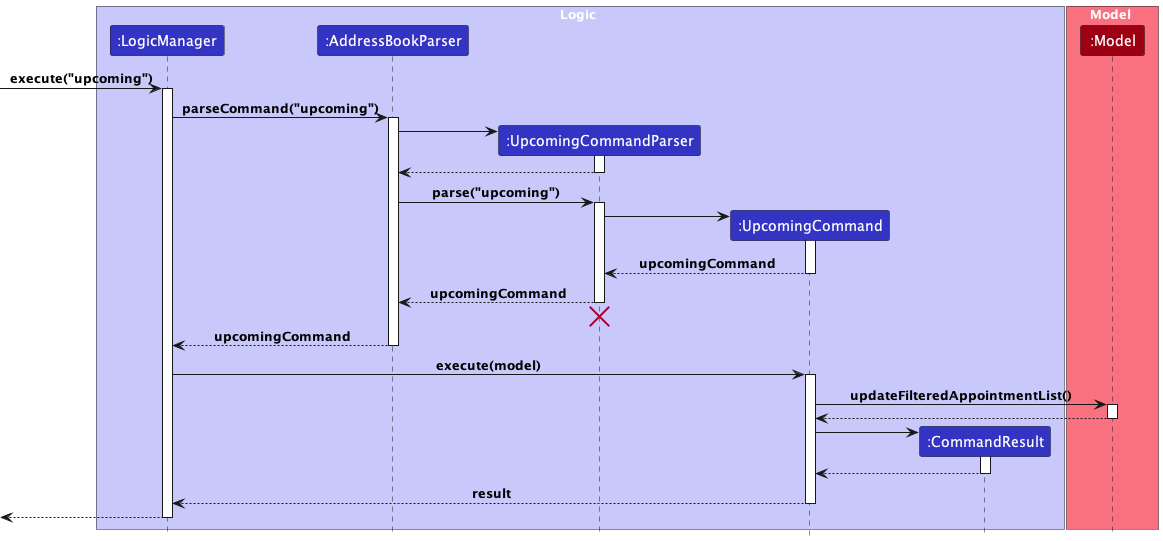

The diagram above was rendered by PlantUML. Its source (embedded in the PNG):
@startuml
!include style.puml

box Logic LOGIC_COLOR_T1
participant ":LogicManager" as LogicManager LOGIC_COLOR
participant ":AddressBookParser" as AddressBookParser LOGIC_COLOR
participant ":UpcomingCommandParser" as UpcomingCommandParser LOGIC_COLOR
participant ":UpcomingCommand" as UpcomingCommand LOGIC_COLOR
participant ":CommandResult" as CommandResult LOGIC_COLOR
end box

box Model MODEL_COLOR_T1
participant ":Model" as Model MODEL_COLOR
end box

[-> LogicManager : execute("upcoming")
activate LogicManager

LogicManager -> AddressBookParser : parseCommand("upcoming")
activate AddressBookParser

create UpcomingCommandParser
AddressBookParser -> UpcomingCommandParser
activate UpcomingCommandParser

UpcomingCommandParser --> AddressBookParser
deactivate UpcomingCommandParser

AddressBookParser -> UpcomingCommandParser : parse("upcoming")
activate UpcomingCommandParser

create UpcomingCommand
UpcomingCommandParser -> UpcomingCommand
activate UpcomingCommand

UpcomingCommand --> UpcomingCommandParser : upcomingCommand
deactivate UpcomingCommand

UpcomingCommandParser --> AddressBookParser : upcomingCommand
deactivate UpcomingCommandParser

UpcomingCommandParser -[hidden]-> AddressBookParser
destroy UpcomingCommandParser

AddressBookParser --> LogicManager : upcomingCommand
deactivate AddressBookParser

LogicManager -> UpcomingCommand : execute(model)
activate UpcomingCommand

UpcomingCommand -> Model : updateFilteredAppointmentList()
activate Model

Model --> UpcomingCommand
deactivate Model

create CommandResult
UpcomingCommand -> CommandResult
activate CommandResult

CommandResult --> UpcomingCommand
deactivate CommandResult

UpcomingCommand --> LogicManager : result
deactivate UpcomingCommand

[<--LogicManager
deactivate LogicManager
@enduml